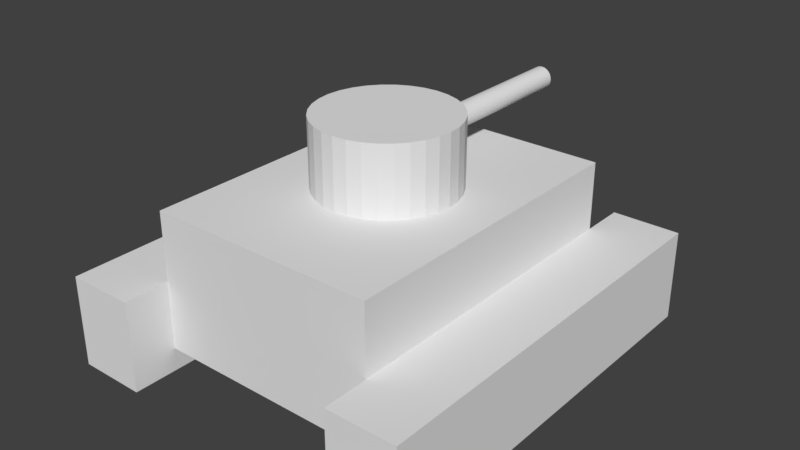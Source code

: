 # Source: tank.blend  (saved by Blender 2.77.0; exported with 4.5.12 LTS)
import bpy
from mathutils import Matrix  # noqa: F401  (used for matrix-valued properties, if any)

bpy.ops.wm.read_factory_settings(use_empty=True)
scene = bpy.context.scene
scene.name = 'Scene'

# ---- collections
col_collection_1 = bpy.data.collections.new('Collection 1'); scene.collection.children.link(col_collection_1)

# ---- materials (node trees are filled in below, after node groups)
mat_material = bpy.data.materials.new('Material')
mat_material.alpha_threshold = 0.0
mat_material.use_transparent_shadow = False
mat_material.roughness = 0.5
mat_material.line_color = (0.0, 0.0, 0.0, 1.0)

# ---- material node trees

# ---- world
world_world = bpy.data.worlds.new('World'); scene.world = world_world
world_world.color = (0.05088, 0.05088, 0.05088)
world_world.use_sun_shadow = False
world_world.sun_shadow_jitter_overblur = 0.0
world_world.cycles.sampling_method = 'MANUAL'

# ---- meshes
me_cylinder_001 = bpy.data.meshes.new('Cylinder.001')
me_cylinder_001.from_pydata([(0.0, 1.0, -1.0), (0.0, 1.0, 1.0), (0.1951, 0.9808, -1.0), (0.1951, 0.9808, 1.0), (0.3827, 0.9239, -1.0), (0.3827, 0.9239, 1.0), (0.5556, 0.8315, -1.0), (0.5556, 0.8315, 1.0), (0.7071, 0.7071, -1.0), (0.7071, 0.7071, 1.0), (0.8315, 0.5556, -1.0), (0.8315, 0.5556, 1.0), (0.9239, 0.3827, -1.0), (0.9239, 0.3827, 1.0), (0.9808, 0.1951, -1.0), (0.9808, 0.1951, 1.0), (1.0, 7.55e-08, -1.0), (1.0, 7.55e-08, 1.0), (0.9808, -0.1951, -1.0), (0.9808, -0.1951, 1.0), (0.9239, -0.3827, -1.0), (0.9239, -0.3827, 1.0), (0.8315, -0.5556, -1.0), (0.8315, -0.5556, 1.0), (0.7071, -0.7071, -1.0), (0.7071, -0.7071, 1.0), (0.5556, -0.8315, -1.0), (0.5556, -0.8315, 1.0), (0.3827, -0.9239, -1.0), (0.3827, -0.9239, 1.0), (0.1951, -0.9808, -1.0), (0.1951, -0.9808, 1.0), (-3.258e-07, -1.0, -1.0), (-3.258e-07, -1.0, 1.0), (-0.1951, -0.9808, -1.0), (-0.1951, -0.9808, 1.0), (-0.3827, -0.9239, -1.0), (-0.3827, -0.9239, 1.0), (-0.5556, -0.8315, -1.0), (-0.5556, -0.8315, 1.0), (-0.7071, -0.7071, -1.0), (-0.7071, -0.7071, 1.0), (-0.8315, -0.5556, -1.0), (-0.8315, -0.5556, 1.0), (-0.9239, -0.3827, -1.0), (-0.9239, -0.3827, 1.0), (-0.9808, -0.1951, -1.0), (-0.9808, -0.1951, 1.0), (-1.0, 9.656e-07, -1.0), (-1.0, 9.656e-07, 1.0), (-0.9808, 0.1951, -1.0), (-0.9808, 0.1951, 1.0), (-0.9239, 0.3827, -1.0), (-0.9239, 0.3827, 1.0), (-0.8315, 0.5556, -1.0), (-0.8315, 0.5556, 1.0), (-0.7071, 0.7071, -1.0), (-0.7071, 0.7071, 1.0), (-0.5556, 0.8315, -1.0), (-0.5556, 0.8315, 1.0), (-0.3827, 0.9239, -1.0), (-0.3827, 0.9239, 1.0), (-0.1951, 0.9808, -1.0), (-0.1951, 0.9808, 1.0), (0.0, 3.0, -0.875), (0.0, -3.0, -0.875), (1.171, 3.0, -0.8894), (1.171, -3.0, -0.8894), (2.296, 3.0, -0.9321), (2.296, -3.0, -0.9321), (3.333, 3.0, -1.001), (3.333, -3.0, -1.001), (4.243, 3.0, -1.095), (4.243, -3.0, -1.095), (4.989, 3.0, -1.208), (4.989, -3.0, -1.208), (5.543, 3.0, -1.338), (5.543, -3.0, -1.338), (5.885, 3.0, -1.479), (5.885, -3.0, -1.479), (6.0, 3.0, -1.625), (6.0, -3.0, -1.625), (5.885, 3.0, -1.771), (5.885, -3.0, -1.771), (5.543, 3.0, -1.912), (5.543, -3.0, -1.912), (4.989, 3.0, -2.042), (4.989, -3.0, -2.042), (4.243, 3.0, -2.155), (4.243, -3.0, -2.155), (3.333, 3.0, -2.249), (3.333, -3.0, -2.249), (2.296, 3.0, -2.318), (2.296, -3.0, -2.318), (1.171, 3.0, -2.361), (1.171, -3.0, -2.361), (-1.955e-06, 3.0, -2.375), (-1.955e-06, -3.0, -2.375), (-1.171, 3.0, -2.361), (-1.171, -3.0, -2.361), (-2.296, 3.0, -2.318), (-2.296, -3.0, -2.318), (-3.333, 3.0, -2.249), (-3.333, -3.0, -2.249), (-4.243, 3.0, -2.155), (-4.243, -3.0, -2.155), (-4.989, 3.0, -2.042), (-4.989, -3.0, -2.042), (-5.543, 3.0, -1.912), (-5.543, -3.0, -1.912), (-5.885, 3.0, -1.771), (-5.885, -3.0, -1.771), (-6.0, 3.0, -1.625), (-6.0, -3.0, -1.625), (-5.885, 3.0, -1.479), (-5.885, -3.0, -1.479), (-5.543, 3.0, -1.338), (-5.543, -3.0, -1.338), (-4.989, 3.0, -1.208), (-4.989, -3.0, -1.208), (-4.243, 3.0, -1.095), (-4.243, -3.0, -1.095), (-3.333, 3.0, -1.001), (-3.333, -3.0, -1.001), (-2.296, 3.0, -0.9321), (-2.296, -3.0, -0.9321), (-1.171, 3.0, -0.8894), (-1.171, -3.0, -0.8894)], [], [(0, 1, 3, 2), (2, 3, 5, 4), (4, 5, 7, 6), (6, 7, 9, 8), (8, 9, 11, 10), (10, 11, 13, 12), (12, 13, 15, 14), (14, 15, 17, 16), (16, 17, 19, 18), (18, 19, 21, 20), (20, 21, 23, 22), (22, 23, 25, 24), (24, 25, 27, 26), (26, 27, 29, 28), (28, 29, 31, 30), (30, 31, 33, 32), (32, 33, 35, 34), (34, 35, 37, 36), (36, 37, 39, 38), (38, 39, 41, 40), (40, 41, 43, 42), (42, 43, 45, 44), (44, 45, 47, 46), (46, 47, 49, 48), (48, 49, 51, 50), (50, 51, 53, 52), (52, 53, 55, 54), (54, 55, 57, 56), (56, 57, 59, 58), (58, 59, 61, 60), (3, 1, 63, 61, 59, 57, 55, 53, 51, 49, 47, 45, 43, 41, 39, 37, 35, 33, 31, 29, 27, 25, 23, 21, 19, 17, 15, 13, 11, 9, 7, 5), (60, 61, 63, 62), (62, 63, 1, 0), (0, 2, 4, 6, 8, 10, 12, 14, 16, 18, 20, 22, 24, 26, 28, 30, 32, 34, 36, 38, 40, 42, 44, 46, 48, 50, 52, 54, 56, 58, 60, 62), (64, 65, 67, 66), (66, 67, 69, 68), (68, 69, 71, 70), (70, 71, 73, 72), (72, 73, 75, 74), (74, 75, 77, 76), (76, 77, 79, 78), (78, 79, 81, 80), (80, 81, 83, 82), (82, 83, 85, 84), (84, 85, 87, 86), (86, 87, 89, 88), (88, 89, 91, 90), (90, 91, 93, 92), (92, 93, 95, 94), (94, 95, 97, 96), (96, 97, 99, 98), (98, 99, 101, 100), (100, 101, 103, 102), (102, 103, 105, 104), (104, 105, 107, 106), (106, 107, 109, 108), (108, 109, 111, 110), (110, 111, 113, 112), (112, 113, 115, 114), (114, 115, 117, 116), (116, 117, 119, 118), (118, 119, 121, 120), (120, 121, 123, 122), (122, 123, 125, 124), (67, 65, 127, 125, 123, 121, 119, 117, 115, 113, 111, 109, 107, 105, 103, 101, 99, 97, 95, 93, 91, 89, 87, 85, 83, 81, 79, 77, 75, 73, 71, 69), (124, 125, 127, 126), (126, 127, 65, 64), (64, 66, 68, 70, 72, 74, 76, 78, 80, 82, 84, 86, 88, 90, 92, 94, 96, 98, 100, 102, 104, 106, 108, 110, 112, 114, 116, 118, 120, 122, 124, 126)])
me_cylinder_001.use_remesh_preserve_volume = False
me_cylinder_001.use_remesh_preserve_attributes = False
me_cylinder_001.use_mirror_vertex_groups = False
me_cylinder_001.update()
me_cube_002 = bpy.data.meshes.new('Cube.002')
me_cube_002.from_pydata([(-1.0, -1.0, -1.0), (-1.0, -1.0, 1.0), (-1.0, 1.0, -1.0), (-1.0, 1.0, 1.0), (1.0, -1.0, -1.0), (1.0, -1.0, 1.0), (1.0, 1.0, -1.0), (1.0, 1.0, 1.0), (7.667, -1.0, -1.0), (7.667, -1.0, 1.0), (7.667, 1.0, -1.0), (7.667, 1.0, 1.0), (9.667, -1.0, -1.0), (9.667, -1.0, 1.0), (9.667, 1.0, -1.0), (9.667, 1.0, 1.0), (7.667, 0.7778, -0.5), (7.667, -0.7778, -0.5), (1.0, -0.7778, -0.5), (1.0, 0.7778, -0.5), (7.667, 0.7778, 2.5), (7.667, -0.7778, 2.5), (1.0, -0.7778, 2.5), (1.0, 0.7778, 2.5)], [], [(1, 3, 2, 0), (3, 7, 6, 2), (7, 5, 4, 6), (5, 1, 0, 4), (0, 2, 6, 4), (5, 7, 3, 1), (9, 11, 10, 8), (11, 15, 14, 10), (15, 13, 12, 14), (13, 9, 8, 12), (8, 10, 14, 12), (13, 15, 11, 9), (16, 17, 18, 19), (20, 23, 22, 21), (16, 20, 21, 17), (17, 21, 22, 18), (18, 22, 23, 19), (20, 16, 19, 23)])
me_cube_002.materials.append(mat_material)
me_cube_002.use_remesh_preserve_volume = False
me_cube_002.use_remesh_preserve_attributes = False
me_cube_002.use_mirror_vertex_groups = False
me_cube_002.update()
arm_armature = bpy.data.armatures.new('Armature')  # bones are not reproduced

# ---- objects
ob_tank = bpy.data.objects.new('Tank', arm_armature)
ob_turret = bpy.data.objects.new('Turret', me_cylinder_001)
ob_base = bpy.data.objects.new('Base', me_cube_002)

# ---- transforms, parenting, visibility, modifiers, constraints
ob_tank.location = (-2.583e-07, -9.934e-08, 2.667)
ob_tank.scale = (3.0, 3.0, 3.352)
ob_tank.lineart.crease_threshold = 0.0
ob_turret.parent = ob_tank
ob_turret.matrix_parent_inverse = Matrix(((0.3333, 0.0, 0.0, 8.61e-08), (0.0, 0.3333, 0.0, 3.311e-08), (0.0, 0.0, 0.2983, -0.7956), (0.0, 0.0, 0.0, 1.0)))
ob_turret.location = (0.0, 6.5, 8.5)
ob_turret.rotation_euler = (-1.571, -0.0, 0.0)
ob_turret.scale = (0.5, 0.5, 4.0)
ob_turret.lineart.crease_threshold = 0.0
_vg = ob_turret.vertex_groups.new(name='Corps')
_vg = ob_turret.vertex_groups.new(name='Cannon')
_vg.add([0, 1, 2, 3, 4, 5, 6, 7, 8, 9, 10, 11, 12, 13, 14, 15, 16, 17, 18, 19, 20, 21, 22, 23, 24, 25, 26, 27, 28, 29, 30, 31, 32, 33, 34, 35, 36, 37, 38, 39, 40, 41, 42, 43, 44, 45, 46, 47, 48, 49, 50, 51, 52, 53, 54, 55, 56, 57, 58, 59, 60, 61, 62, 63, 64, 65, 66, 67, 68, 69, 70, 71, 72, 73, 74, 75, 76, 77, 78, 79, 80, 81, 82, 83, 84, 85, 86, 87, 88, 89, 90, 91, 92, 93, 94, 95, 96, 97, 98, 99, 100, 101, 102, 103, 104, 105, 106, 107, 108, 109, 110, 111, 112, 113, 114, 115, 116, 117, 118, 119, 120, 121, 122, 123, 124, 125, 126, 127], 1.0, 'REPLACE')
_m = ob_turret.modifiers.new('Armature', 'ARMATURE')
_m.object = ob_tank
ob_base.parent = ob_tank
ob_base.matrix_parent_inverse = Matrix(((0.3333, 0.0, 0.0, 8.61e-08), (0.0, 0.3333, 0.0, 3.311e-08), (0.0, 0.0, 0.2983, -0.7956), (0.0, 0.0, 0.0, 1.0)))
ob_base.location = (-6.5, 0.0, 2.0)
ob_base.scale = (1.5, 9.0, 2.0)
ob_base.lineart.crease_threshold = 0.0
_vg = ob_base.vertex_groups.new(name='Corps')
_vg.add([0, 1, 2, 3, 4, 5, 6, 7, 8, 9, 10, 11, 12, 13, 14, 15, 16, 17, 18, 19, 20, 21, 22, 23], 1.0, 'REPLACE')
_vg = ob_base.vertex_groups.new(name='Cannon')
_m = ob_base.modifiers.new('Armature', 'ARMATURE')
_m.object = ob_tank

# ---- collection membership
col_collection_1.objects.link(ob_tank)
col_collection_1.objects.link(ob_turret)
col_collection_1.objects.link(ob_base)

# ---- scene / render settings (as saved in the file)
scene.frame_start = 1; scene.frame_end = 250; scene.frame_set(2)
scene.render.engine = 'BLENDER_EEVEE_NEXT'
scene.render.resolution_percentage = 50
scene.render.dither_intensity = 0.0
scene.cycles.use_denoising = False
scene.cycles.samples = 128
scene.cycles.sampling_pattern = 'TABULATED_SOBOL'
scene.cycles.light_sampling_threshold = 0.0
scene.cycles.use_adaptive_sampling = False
scene.cycles.use_light_tree = False
scene.cycles.blur_glossy = 0.0
scene.cycles.sample_clamp_indirect = 0.0
scene.view_settings.view_transform = 'Standard'
bpy.context.view_layer.update()

# ---- added for rendering (the .blend has no active camera and no usable light): camera, sun
cam_auto = bpy.data.cameras.new('AutoCamera')
cam_auto.lens = 50.0
cam_auto.sensor_width = 36.0
cam_auto.clip_end = 1000.0
ob_auto_camera = bpy.data.objects.new('AutoCamera', cam_auto)
scene.collection.objects.link(ob_auto_camera)
ob_auto_camera.location = (25.105, -29.376, 25.084)
ob_auto_camera.rotation_euler = (1.09748, -7.21219e-08, 0.694738)
scene.camera = ob_auto_camera
light_auto_sun = bpy.data.lights.new('AutoSun', 'SUN')
light_auto_sun.energy = 3.0
light_auto_sun.angle = 0.0523599
ob_auto_sun = bpy.data.objects.new('AutoSun', light_auto_sun)
scene.collection.objects.link(ob_auto_sun)
ob_auto_sun.rotation_euler = (0.872665, 0.174533, 0.523599)
bpy.context.view_layer.update()
